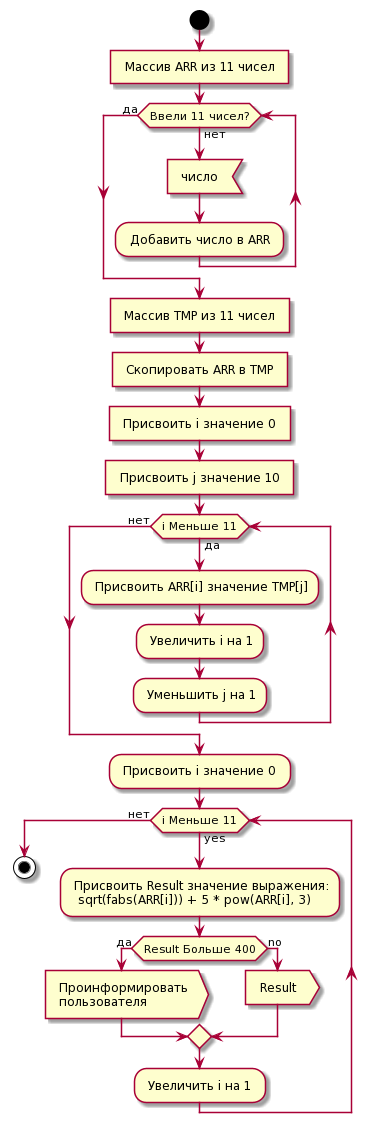

The diagram above was rendered by PlantUML. Its source (embedded in the PNG):
@startuml
start

: Массив ARR из 11 чисел ]
while (Ввели 11 чисел?) is (нет)
    : число <
    : Добавить число в ARR ;
endwhile (да)

: Массив TMP из 11 чисел ]
: Скопировать ARR в TMP ]
: Присвоить i значение 0 ]
: Присвоить j значение 10 ]
while (i Меньше 11) is (да)
    : Присвоить ARR[i] значение TMP[j];
    : Увеличить i на 1;
    : Уменьшить j на 1;
endwhile (нет)

: Присвоить i значение 0 ;
while (i Меньше 11) is (yes)
    : Присвоить Result значение выражения:
      sqrt(fabs(ARR[i])) + 5 * pow(ARR[i], 3);
    if (Result Больше 400) then (да)
        : Проинформировать\n пользователя >
    else (no)
        : Result >
    endif
    : Увеличить i на 1 ;
endwhile (нет)
stop
@enduml